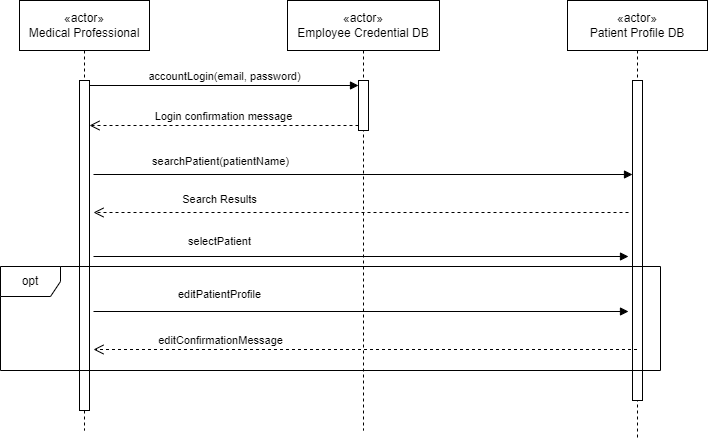

The diagram above was exported from draw.io. Its source (the exported page's mxGraphModel, read from the mxfile embedded in the PNG):
<mxGraphModel dx="1426" dy="785" grid="0" gridSize="10" guides="1" tooltips="1" connect="1" arrows="1" fold="1" page="1" pageScale="1" pageWidth="850" pageHeight="1100" math="0" shadow="0">
  <root>
    <mxCell id="0" />
    <mxCell id="1" parent="0" />
    <mxCell id="sEqga_t-yIOgE1p_Ln1I-3" value="«actor»&lt;br&gt;Medical Professional" style="shape=umlLifeline;perimeter=lifelinePerimeter;whiteSpace=wrap;html=1;container=1;dropTarget=0;collapsible=0;recursiveResize=0;outlineConnect=0;portConstraint=eastwest;newEdgeStyle={&quot;curved&quot;:0,&quot;rounded&quot;:0};size=50;" parent="1" vertex="1">
      <mxGeometry x="74" y="390" width="130" height="430" as="geometry" />
    </mxCell>
    <mxCell id="sEqga_t-yIOgE1p_Ln1I-4" value="" style="html=1;points=[[0,0,0,0,5],[0,1,0,0,-5],[1,0,0,0,5],[1,1,0,0,-5]];perimeter=orthogonalPerimeter;outlineConnect=0;targetShapes=umlLifeline;portConstraint=eastwest;newEdgeStyle={&quot;curved&quot;:0,&quot;rounded&quot;:0};" parent="sEqga_t-yIOgE1p_Ln1I-3" vertex="1">
      <mxGeometry x="60" y="80" width="10" height="330" as="geometry" />
    </mxCell>
    <mxCell id="sEqga_t-yIOgE1p_Ln1I-6" value="«actor»&lt;br&gt;Employee Credential DB" style="shape=umlLifeline;perimeter=lifelinePerimeter;whiteSpace=wrap;html=1;container=1;dropTarget=0;collapsible=0;recursiveResize=0;outlineConnect=0;portConstraint=eastwest;newEdgeStyle={&quot;curved&quot;:0,&quot;rounded&quot;:0};size=50;" parent="1" vertex="1">
      <mxGeometry x="342" y="390" width="152" height="430" as="geometry" />
    </mxCell>
    <mxCell id="sEqga_t-yIOgE1p_Ln1I-7" value="" style="html=1;points=[[0,0,0,0,5],[0,1,0,0,-5],[1,0,0,0,5],[1,1,0,0,-5]];perimeter=orthogonalPerimeter;outlineConnect=0;targetShapes=umlLifeline;portConstraint=eastwest;newEdgeStyle={&quot;curved&quot;:0,&quot;rounded&quot;:0};" parent="sEqga_t-yIOgE1p_Ln1I-6" vertex="1">
      <mxGeometry x="71" y="80" width="10" height="50" as="geometry" />
    </mxCell>
    <mxCell id="sEqga_t-yIOgE1p_Ln1I-11" value="accountLogin(email, password)" style="html=1;verticalAlign=bottom;endArrow=block;curved=0;rounded=0;exitX=1;exitY=0;exitDx=0;exitDy=5;exitPerimeter=0;entryX=0;entryY=0;entryDx=0;entryDy=5;entryPerimeter=0;" parent="1" source="sEqga_t-yIOgE1p_Ln1I-4" target="sEqga_t-yIOgE1p_Ln1I-7" edge="1">
      <mxGeometry width="80" relative="1" as="geometry">
        <mxPoint x="214" y="480" as="sourcePoint" />
        <mxPoint x="334" y="500" as="targetPoint" />
      </mxGeometry>
    </mxCell>
    <mxCell id="sEqga_t-yIOgE1p_Ln1I-12" value="Login confirmation message" style="html=1;verticalAlign=bottom;endArrow=open;dashed=1;endSize=8;curved=0;rounded=0;exitX=0;exitY=1;exitDx=0;exitDy=-5;exitPerimeter=0;" parent="1" source="sEqga_t-yIOgE1p_Ln1I-7" target="sEqga_t-yIOgE1p_Ln1I-4" edge="1">
      <mxGeometry relative="1" as="geometry">
        <mxPoint x="294" y="550" as="sourcePoint" />
        <mxPoint x="214" y="550" as="targetPoint" />
      </mxGeometry>
    </mxCell>
    <mxCell id="sEqga_t-yIOgE1p_Ln1I-13" value="«actor»&lt;br&gt;Patient Profile DB" style="shape=umlLifeline;perimeter=lifelinePerimeter;whiteSpace=wrap;html=1;container=1;dropTarget=0;collapsible=0;recursiveResize=0;outlineConnect=0;portConstraint=eastwest;newEdgeStyle={&quot;curved&quot;:0,&quot;rounded&quot;:0};size=50;" parent="1" vertex="1">
      <mxGeometry x="622" y="390" width="140" height="440" as="geometry" />
    </mxCell>
    <mxCell id="sEqga_t-yIOgE1p_Ln1I-14" value="" style="html=1;points=[[0,0,0,0,5],[0,1,0,0,-5],[1,0,0,0,5],[1,1,0,0,-5]];perimeter=orthogonalPerimeter;outlineConnect=0;targetShapes=umlLifeline;portConstraint=eastwest;newEdgeStyle={&quot;curved&quot;:0,&quot;rounded&quot;:0};" parent="sEqga_t-yIOgE1p_Ln1I-13" vertex="1">
      <mxGeometry x="65" y="80" width="10" height="320" as="geometry" />
    </mxCell>
    <mxCell id="sEqga_t-yIOgE1p_Ln1I-15" value="searchPatient(patientName)" style="html=1;verticalAlign=bottom;endArrow=block;curved=0;rounded=0;" parent="1" target="sEqga_t-yIOgE1p_Ln1I-14" edge="1">
      <mxGeometry x="-0.529" y="4" width="80" relative="1" as="geometry">
        <mxPoint x="148" y="564" as="sourcePoint" />
        <mxPoint x="344" y="564" as="targetPoint" />
        <mxPoint as="offset" />
      </mxGeometry>
    </mxCell>
    <mxCell id="sEqga_t-yIOgE1p_Ln1I-17" value="Search Results" style="html=1;verticalAlign=bottom;endArrow=open;dashed=1;endSize=8;curved=0;rounded=0;" parent="1" edge="1">
      <mxGeometry x="0.529" y="-4" relative="1" as="geometry">
        <mxPoint x="683" y="602" as="sourcePoint" />
        <mxPoint x="148" y="602" as="targetPoint" />
        <mxPoint as="offset" />
      </mxGeometry>
    </mxCell>
    <mxCell id="sEqga_t-yIOgE1p_Ln1I-18" value="selectPatient" style="html=1;verticalAlign=bottom;endArrow=block;curved=0;rounded=0;" parent="1" edge="1">
      <mxGeometry x="-0.529" y="6" width="80" relative="1" as="geometry">
        <mxPoint x="148" y="646" as="sourcePoint" />
        <mxPoint x="683" y="646" as="targetPoint" />
        <mxPoint as="offset" />
      </mxGeometry>
    </mxCell>
    <mxCell id="sEqga_t-yIOgE1p_Ln1I-20" value="editPatientProfile" style="html=1;verticalAlign=bottom;endArrow=block;curved=0;rounded=0;" parent="1" edge="1">
      <mxGeometry x="-0.529" y="8" width="80" relative="1" as="geometry">
        <mxPoint x="148" y="701" as="sourcePoint" />
        <mxPoint x="683" y="701" as="targetPoint" />
        <mxPoint as="offset" />
      </mxGeometry>
    </mxCell>
    <mxCell id="T9KhIbvO0aBHt_UsCnMH-1" value="editConfirmationMessage" style="html=1;verticalAlign=bottom;endArrow=open;dashed=1;endSize=8;curved=0;rounded=0;" parent="1" edge="1">
      <mxGeometry x="0.5363" relative="1" as="geometry">
        <mxPoint x="691.5" y="739" as="sourcePoint" />
        <mxPoint x="148" y="739" as="targetPoint" />
        <mxPoint as="offset" />
      </mxGeometry>
    </mxCell>
    <mxCell id="T9KhIbvO0aBHt_UsCnMH-3" value="opt" style="shape=umlFrame;whiteSpace=wrap;html=1;pointerEvents=0;" parent="1" vertex="1">
      <mxGeometry x="55" y="656" width="660" height="104" as="geometry" />
    </mxCell>
  </root>
</mxGraphModel>